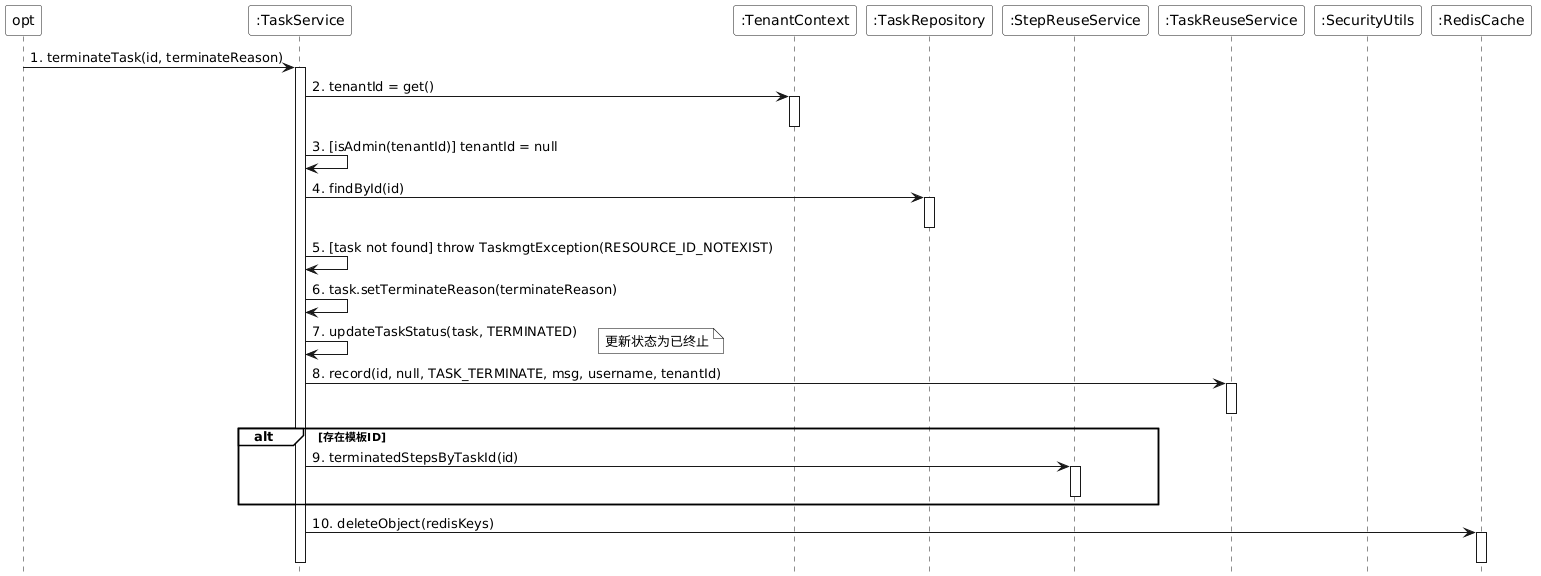

The diagram above was rendered by PlantUML. Its source (embedded in the PNG):
@startuml
skinparam monochrome true
skinparam backgroundColor transparent
skinparam participantBackgroundColor white
skinparam noteBackgroundColor white
skinparam noteBorderColor Black
hide footbox
skinparam sequenceGroupBackgroundColor White
skinparam sequenceGroupBodyBackgroundColor White

participant "opt" as opt
participant ":TaskService" as TaskService
participant ":TenantContext" as TenantContext
participant ":TaskRepository" as TaskRepository
participant ":StepReuseService" as StepReuseService
participant ":TaskReuseService" as TaskReuseService
participant ":SecurityUtils" as SecurityUtils
participant ":RedisCache" as RedisCache

opt -> TaskService : 1. terminateTask(id, terminateReason)
activate TaskService

TaskService -> TenantContext : 2. tenantId = get()
activate TenantContext
deactivate TenantContext
TaskService -> TaskService : 3. [isAdmin(tenantId)] tenantId = null

TaskService -> TaskRepository : 4. findById(id)
activate TaskRepository
deactivate TaskRepository

TaskService -> TaskService : 5. [task not found] throw TaskmgtException(RESOURCE_ID_NOTEXIST)

TaskService -> TaskService : 6. task.setTerminateReason(terminateReason)

TaskService -> TaskService : 7. updateTaskStatus(task, TERMINATED)
note right : 更新状态为已终止

TaskService -> TaskReuseService : 8. record(id, null, TASK_TERMINATE, msg, username, tenantId)
activate TaskReuseService
deactivate TaskReuseService

alt 存在模板ID
    TaskService -> StepReuseService : 9. terminatedStepsByTaskId(id)
    activate StepReuseService
    deactivate StepReuseService
end

TaskService -> RedisCache : 10. deleteObject(redisKeys)
activate RedisCache
deactivate RedisCache

deactivate TaskService
@enduml